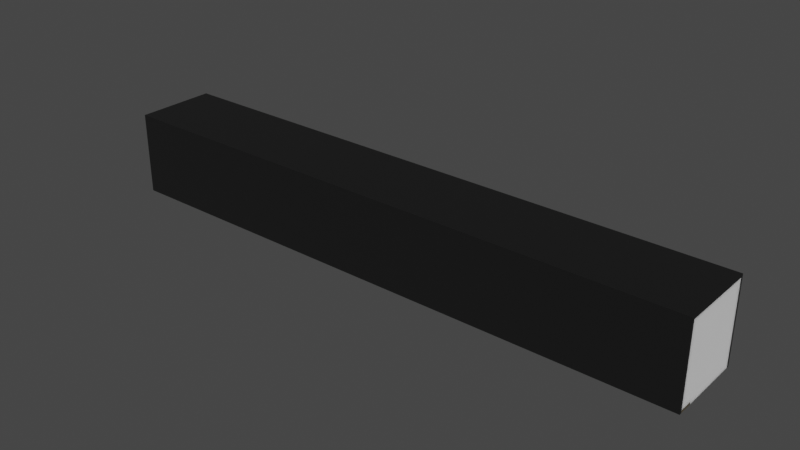 # Source: Antenna_ANT-LTE-CER-T.blend  (saved by Blender 4.1.23; exported with 4.5.12 LTS)
import bpy
from mathutils import Matrix  # noqa: F401  (used for matrix-valued properties, if any)

bpy.ops.wm.read_factory_settings(use_empty=True)
scene = bpy.context.scene
scene.name = 'Scene'

# ---- collections
col_collection = bpy.data.collections.new('Collection'); scene.collection.children.link(col_collection)

# ---- materials (node trees are filled in below, after node groups)
mat_ceramic_black = bpy.data.materials.new('ceramic_black')
mat_ceramic_black.preview_render_type = 'CUBE'
mat_ceramic_black.diffuse_color = (0.0, 0.0, 0.0, 1.0)
mat_ceramic_black.roughness = 0.9
mat_ceramic_white = bpy.data.materials.new('ceramic_white')
mat_ceramic_white.diffuse_color = (0.0, 0.0, 0.0, 1.0)
mat_ceramic_white.roughness = 0.9
mat_metal_goldpins_1 = bpy.data.materials.new('metal_goldpins_1')
mat_metal_goldpins_1.alpha_threshold = 0.0
mat_metal_goldpins_1.preview_render_type = 'CUBE'
mat_metal_goldpins_1.diffuse_color = (0.5, 0.4018, 0.08046, 1.0)
mat_metal_goldpins_1.specular_color = (0.01, 0.05, 0.01)
mat_metal_goldpins_1.roughness = 0.5

# ---- material node trees
mat_ceramic_black.use_nodes = True; mat_ceramic_black.node_tree.nodes.clear()
_N = mat_ceramic_black.node_tree.nodes; _L = mat_ceramic_black.node_tree.links
n0 = _N.new('ShaderNodeBsdfPrincipled'); n0.name = 'Principled BSDF'; n0.location = (10, 300)
n0.distribution = 'GGX'
n0.subsurface_method = 'RANDOM_WALK_SKIN'
n0.inputs[0].default_value = (0.0, 0.0, 0.0, 1.0)
n0.inputs[2].default_value = 0.9
n0.inputs[3].default_value = 1.45
n0.inputs[27].default_value = (0.0, 0.0, 0.0, 1.0)
n0.inputs[28].default_value = 1.0
n1 = _N.new('ShaderNodeOutputMaterial'); n1.name = 'Material Output'; n1.location = (340, 291)
_L.new(n0.outputs[0], n1.inputs[0])
n1.is_active_output = True
mat_ceramic_white.use_nodes = True; mat_ceramic_white.node_tree.nodes.clear()
_N = mat_ceramic_white.node_tree.nodes; _L = mat_ceramic_white.node_tree.links
n0 = _N.new('ShaderNodeBsdfPrincipled'); n0.name = 'Principled BSDF'; n0.location = (10, 300)
n0.distribution = 'GGX'
n0.subsurface_method = 'RANDOM_WALK_SKIN'
n0.inputs[2].default_value = 0.9
n0.inputs[3].default_value = 1.45
n0.inputs[8].default_value = 1.0
n0.inputs[9].default_value = (1.0, 1.0, 1.0)
n0.inputs[10].default_value = 0.5
n0.inputs[27].default_value = (0.0, 0.0, 0.0, 1.0)
n0.inputs[28].default_value = 1.0
n1 = _N.new('ShaderNodeOutputMaterial'); n1.name = 'Material Output'; n1.location = (300, 300)
_L.new(n0.outputs[0], n1.inputs[0])
n1.is_active_output = True
mat_metal_goldpins_1.use_nodes = True; mat_metal_goldpins_1.node_tree.nodes.clear()
_N = mat_metal_goldpins_1.node_tree.nodes; _L = mat_metal_goldpins_1.node_tree.links
n0 = _N.new('ShaderNodeOutputMaterial'); n0.name = 'Material Output'; n0.location = (398, 300)
n1 = _N.new('ShaderNodeBsdfPrincipled'); n1.name = 'Principled BSDF'; n1.location = (108, 300)
n1.distribution = 'GGX'
n1.subsurface_method = 'BURLEY'
n1.inputs[1].default_value = 1.0
n1.inputs[2].default_value = 0.1841
n1.inputs[3].default_value = 1.45
n1.inputs[8].default_value = 1.0
n1.inputs[10].default_value = 0.02727
n1.inputs[13].default_value = 0.475
n1.inputs[20].default_value = 0.2891
n1.inputs[24].default_value = 0.03545
n1.inputs[27].default_value = (0.0, 0.0, 0.0, 1.0)
n1.inputs[28].default_value = 1.0
n2 = _N.new('ShaderNodeValToRGB'); n2.name = 'ColorRamp'; n2.location = (-286, 264)
while len(n2.color_ramp.elements) > 1: n2.color_ramp.elements.remove(n2.color_ramp.elements[-1])
n2.color_ramp.elements[0].position = 0.3295; n2.color_ramp.elements[0].color = (0.9756, 0.7616, 0.4151, 1.0)
_e = n2.color_ramp.elements.new(0.8); _e.color = (0.2997, 0.2211, 0.05513, 1.0)
n3 = _N.new('ShaderNodeTexCoord'); n3.name = 'Texture Coordinate'; n3.location = (-1071, 295)
n4 = _N.new('ShaderNodeMapping'); n4.name = 'Mapping'; n4.location = (-783, 233)
n4.vector_type = 'VECTOR'
n4.inputs[3].default_value = (29.8, 40.0, 1.0)
n5 = _N.new('ShaderNodeTexNoise'); n5.name = 'Noise Texture'; n5.location = (-553, 188)
n5.inputs[3].default_value = 13.2
n5.inputs[4].default_value = 0.8833
n5.inputs[8].default_value = 4.0
n6 = _N.new('ShaderNodeMix'); n6.name = 'Mix'; n6.location = (-62, 180)
n6.data_type = 'RGBA'
n6.inputs[0].default_value = 0.02727
n6.inputs[7].default_value = (0.5518, 0.2626, 0.03915, 1.0)
_L.new(n1.outputs[0], n0.inputs[0])
_L.new(n4.outputs[0], n5.inputs[0])
_L.new(n3.outputs[0], n4.inputs[0])
_L.new(n5.outputs[0], n2.inputs[0])
_L.new(n2.outputs[0], n6.inputs[6])
_L.new(n6.outputs[2], n1.inputs[0])
n0.is_active_output = True

# ---- world
world_world = bpy.data.worlds.new('World'); scene.world = world_world
world_world.use_nodes = True; world_world.node_tree.nodes.clear()
_N = world_world.node_tree.nodes; _L = world_world.node_tree.links
n0 = _N.new('ShaderNodeOutputWorld'); n0.name = 'World Output'; n0.location = (300, 300)
n1 = _N.new('ShaderNodeBackground'); n1.name = 'Background'; n1.location = (10, 300)
n1.inputs[0].default_value = (0.05088, 0.05088, 0.05088, 1.0)
_L.new(n1.outputs[0], n0.inputs[0])
n0.is_active_output = True
world_world.color = (0.05088, 0.05088, 0.05088)
world_world.use_sun_shadow = False
world_world.sun_shadow_jitter_overblur = 0.0

# ---- meshes
me_unnamed_ant_lte_cer_t007__meshed = bpy.data.meshes.new('Unnamed-ANT-LTE-CER-T007 (Meshed)')
me_unnamed_ant_lte_cer_t007__meshed.from_pydata([(18.5, 0.0, 2.35), (18.5, 0.0, 2.5), (-18.5, 0.0, 2.5), (-18.5, 0.0, 2.35), (-18.5, 5.15, 2.5), (18.5, 5.15, 2.5), (18.5, 5.15, -2.5), (-18.5, 5.15, -2.5), (18.5, 0.0, -2.5), (-18.5, 0.0, -2.5), (18.5, 0.0, -2.35), (-18.5, 0.0, -2.35), (-18.5, 5.0, -2.35), (18.5, 5.0, -2.35), (18.5, 5.0, 2.35), (-18.5, 5.0, 2.35), (18.5, 0.15, 1.5), (18.5, 0.0, 1.5), (18.5, 0.15, 2.35), (-18.5, 0.15, 1.5), (-18.5, 0.0, 1.5), (-18.5, 0.15, 2.35), (16.45, 0.15, 2.35), (7.42, 0.15, 2.35), (16.45, 0.0, 2.35), (7.42, 0.0, 2.35), (6.22, 0.15, 2.35), (5.49, 0.15, 2.35), (6.22, 0.0, 2.35), (5.49, 0.0, 2.35), (4.29, 0.15, 2.35), (3.56, 0.0, 2.35), (4.29, 0.0, 2.35), (3.56, 0.15, 2.35), (2.36, 0.15, 2.35), (-16.45, 0.15, 2.35), (2.36, 0.0, 2.35), (-16.45, 0.0, 2.35), (-16.45, 0.0, 1.5), (2.36, 0.0, 1.5), (3.56, 0.0, 1.5), (4.29, 0.0, 1.5), (5.49, 0.0, 1.5), (6.22, 0.0, 1.5), (7.42, 0.0, 1.5), (16.45, 0.0, 1.5), (16.45, 0.15, 1.5), (6.22, 0.15, 1.5), (7.42, 0.15, 1.5), (2.36, 0.15, 1.5), (3.56, 0.15, 1.5), (-16.45, 0.15, 1.5), (5.49, 0.15, 1.5), (4.29, 0.15, 1.5)], [], [(5, 6, 7, 4), (13, 12, 15, 14), (11, 9, 8, 10), (15, 14, 0, 3), (16, 18, 0, 17), (30, 33, 31, 32), (33, 34, 36, 31), (23, 25, 24, 22), (2, 15, 3), (2, 4, 15), (11, 12, 9), (12, 7, 9), (4, 7, 15), (15, 7, 12), (14, 1, 0), (5, 1, 14), (13, 10, 8), (6, 13, 8), (6, 5, 14), (6, 14, 13), (11, 20, 19, 21, 15, 12), (18, 14, 22), (27, 29, 28, 26), (14, 23, 22), (14, 26, 23), (35, 37, 36, 34), (14, 27, 26), (26, 23, 48, 47), (31, 40, 50, 33), (35, 15, 21), (34, 15, 35), (14, 15, 27), (27, 15, 30), (30, 15, 33), (33, 15, 34), (17, 45, 46, 16), (16, 17, 10, 13, 14, 18), (44, 43, 47, 48), (25, 44, 48, 23), (43, 28, 26, 47), (45, 24, 22, 46), (41, 32, 30, 53), (37, 38, 51, 35), (40, 39, 49, 50), (34, 33, 50, 49), (18, 22, 24, 0), (38, 37, 3, 20), (51, 19, 20, 38), (42, 41, 53, 52), (29, 42, 52, 27), (23, 26, 28, 25), (8, 9, 7, 6), (44, 25, 28, 43), (21, 35, 51, 19), (35, 21, 3, 37), (0, 24, 45, 17), (40, 31, 36, 39), (39, 36, 34, 49), (27, 30, 32, 29), (46, 22, 18, 16), (13, 10, 11, 12), (38, 51, 19, 20), (32, 41, 42, 29), (21, 19, 20, 3), (52, 53, 30, 27), (5, 4, 2, 1), (2, 3, 0, 1), (38, 20, 11, 10, 17, 45, 24, 25, 44, 43, 28, 29, 42, 41, 32, 31, 40, 39, 36, 37)])
me_unnamed_ant_lte_cer_t007__meshed.polygons.foreach_set('material_index', [0, 0, 0, 0, 2, 0, 0, 0, 0, 0, 0, 0, 0, 0, 0, 0, 0, 0, 0, 0, 1, 0, 0, 0, 0, 0, 0, 0, 0, 0, 0, 0, 0, 0, 0, 1, 1, 0, 0, 0, 0, 0, 0, 0, 0, 0, 2, 0, 0, 0, 0, 0, 2, 0, 0, 2, 2, 0, 0, 0, 0, 0, 2, 2, 0, 0, 0, 1])
_k = set([(0, 1), (0, 3), (0, 14), (0, 17), (0, 18), (0, 24), (1, 2), (1, 5), (2, 3), (2, 4), (3, 15), (3, 20), (3, 21), (3, 37), (4, 5), (4, 7), (5, 6), (6, 7), (6, 8), (7, 9), (8, 9), (8, 10), (9, 11), (10, 11), (10, 13), (10, 17), (11, 12), (11, 20), (12, 13), (12, 15), (13, 14), (14, 15), (14, 18), (15, 21), (16, 17), (16, 18), (16, 46), (17, 45), (18, 22), (19, 20), (19, 21), (19, 51), (20, 38), (21, 35), (22, 24), (22, 46), (23, 25), (23, 26), (23, 48), (24, 25), (24, 45), (25, 28), (25, 44), (26, 28), (26, 47), (27, 29), (27, 30), (27, 52), (28, 29), (28, 43), (29, 32), (29, 42), (30, 32), (30, 53), (31, 32), (31, 33), (31, 36), (31, 40), (32, 41), (33, 34), (33, 50), (34, 36), (34, 49), (35, 37), (35, 51), (36, 37), (36, 39), (37, 38), (38, 51), (39, 40), (39, 49), (40, 50), (41, 42), (41, 53), (42, 52), (43, 44), (43, 47), (44, 48), (45, 46), (47, 48), (49, 50), (52, 53)])
me_unnamed_ant_lte_cer_t007__meshed.attributes.new('sharp_edge', 'BOOLEAN', 'EDGE').data.foreach_set('value', [ (min(e.vertices), max(e.vertices)) in _k for e in me_unnamed_ant_lte_cer_t007__meshed.edges])
me_unnamed_ant_lte_cer_t007__meshed.materials.append(mat_ceramic_black)
me_unnamed_ant_lte_cer_t007__meshed.materials.append(mat_ceramic_white)
me_unnamed_ant_lte_cer_t007__meshed.materials.append(mat_metal_goldpins_1)
me_unnamed_ant_lte_cer_t007__meshed.update()
me_unnamed_ant_lte_cer_t007__meshed.normals_split_custom_set([tuple(v) for v in zip(*[iter([0.0, 1.0, 0.0, 0.0, 1.0, 0.0, 0.0, 1.0, 0.0, 0.0, 1.0, 0.0, 0.0, 1.0, 0.0, 0.0, 1.0, 0.0, 0.0, 1.0, 0.0, 0.0, 1.0, 0.0, 0.0, -1.0, 0.0, 0.0, -1.0, 0.0, 0.0, -1.0, 0.0, 0.0, -1.0, 0.0, 0.0, 0.0, -1.0, 0.0, 0.0, -1.0, 0.0, 0.0, -1.0, 0.0, 0.0, -1.0, 1.0, 0.0, 0.0, 1.0, 0.0, 0.0, 1.0, 0.0, 0.0, 1.0, 0.0, 0.0, 0.0, 0.0, 1.0, 0.0, 0.0, 1.0, 0.0, 0.0, 1.0, 0.0, 0.0, 1.0, 0.0, 0.0, 1.0, 0.0, 0.0, 1.0, 0.0, 0.0, 1.0, 0.0, 0.0, 1.0, 0.0, 0.0, 1.0, 0.0, 0.0, 1.0, 0.0, 0.0, 1.0, 0.0, 0.0, 1.0, -1.0, 0.0, 0.0, -1.0, 0.0, 0.0, -1.0, 0.0, 0.0, -1.0, 0.0, 0.0, -1.0, 0.0, 0.0, -1.0, 0.0, 0.0, -1.0, 0.0, 0.0, -1.0, 0.0, 0.0, -1.0, 0.0, 0.0, -1.0, 0.0, 0.0, -1.0, 0.0, 0.0, -1.0, 0.0, 0.0, -1.0, 0.0, 0.0, -1.0, 0.0, 0.0, -1.0, 0.0, 0.0, -1.0, 6.764e-07, 0.0, -1.0, 6.764e-07, 0.0, -1.0, 6.764e-07, 0.0, 1.0, 0.0, 0.0, 1.0, 0.0, 0.0, 1.0, 0.0, 0.0, 1.0, 0.0, 0.0, 1.0, 0.0, 0.0, 1.0, 0.0, 0.0, 1.0, 0.0, 0.0, 1.0, 0.0, 0.0, 1.0, 0.0, 0.0, 1.0, 0.0, 0.0, 1.0, 0.0, 0.0, 1.0, 0.0, 0.0, 1.0, 6.358e-07, 0.0, 1.0, 6.358e-07, 0.0, 1.0, 6.358e-07, 0.0, 1.0, 0.0, 0.0, 1.0, 0.0, 0.0, 1.0, 0.0, 0.0, -1.0, 0.0, 0.0, -1.0, 0.0, 0.0, -1.0, 0.0, 0.0, -1.0, 0.0, 0.0, -1.0, 0.0, 0.0, -1.0, 0.0, 0.0, 0.0, 0.0, 1.0, 0.0, 0.0, 1.0, 0.0, 0.0, 1.0, 0.0, 0.0, 1.0, 0.0, 0.0, 1.0, 0.0, 0.0, 1.0, 0.0, 0.0, 1.0, 0.0, 0.0, 1.0, 0.0, 0.0, 1.0, 0.0, 0.0, 1.0, 0.0, 0.0, 1.0, 0.0, 0.0, 1.0, 0.0, 0.0, 1.0, 0.0, 0.0, 1.0, 0.0, 0.0, 1.0, 0.0, 0.0, 1.0, 0.0, 0.0, 1.0, 0.0, 0.0, 1.0, 0.0, 0.0, 1.0, 0.0, 0.0, 1.0, 0.0, 1.0, 0.0, 0.0, 1.0, 0.0, 0.0, 1.0, 0.0, 0.0, 1.0, 0.0, 1.0, 0.0, 0.0, 1.0, 0.0, 0.0, 1.0, 0.0, 0.0, 1.0, 0.0, 0.0, 0.0, 0.0, 1.0, 0.0, 0.0, 1.0, 0.0, 0.0, 1.0, 0.0, 0.0, 1.0, 0.0, 0.0, 1.0, 0.0, 0.0, 1.0, 0.0, 0.0, 1.0, 0.0, 0.0, 1.0, 0.0, 0.0, 1.0, 0.0, 0.0, 1.0, 0.0, 0.0, 1.0, 0.0, 0.0, 1.0, 0.0, 0.0, 1.0, 0.0, 0.0, 1.0, 0.0, 0.0, 1.0, 0.0, 0.0, 1.0, 0.0, 0.0, 1.0, 0.0, 0.0, 1.0, 0.0, 0.0, -1.0, 0.0, 0.0, -1.0, 0.0, 0.0, -1.0, 0.0, 0.0, -1.0, 1.0, 0.0, 0.0, 1.0, 0.0, 0.0, 1.0, 0.0, 0.0, 1.0, 0.0, 0.0, 1.0, 0.0, 0.0, 1.0, 0.0, 0.0, 0.0, 0.0, -1.0, 0.0, 0.0, -1.0, 0.0, 0.0, -1.0, 0.0, 0.0, -1.0, 1.0, 0.0, 0.0, 1.0, 0.0, 0.0, 1.0, 0.0, 0.0, 1.0, 0.0, 0.0, -1.0, 0.0, 0.0, -1.0, 0.0, 0.0, -1.0, 0.0, 0.0, -1.0, 0.0, 0.0, -1.0, 0.0, 0.0, -1.0, 0.0, 0.0, -1.0, 0.0, 0.0, -1.0, 0.0, 0.0, -1.0, 0.0, 0.0, -1.0, 0.0, 0.0, -1.0, 0.0, 0.0, -1.0, 0.0, 0.0, 1.0, 0.0, 0.0, 1.0, 0.0, 0.0, 1.0, 0.0, 0.0, 1.0, 0.0, 0.0, 0.0, 0.0, -1.0, 0.0, 0.0, -1.0, 0.0, 0.0, -1.0, 0.0, 0.0, -1.0, 0.0, 1.0, 0.0, 0.0, 1.0, 0.0, 0.0, 1.0, 0.0, 0.0, 1.0, 0.0, 0.0, 0.0, 1.0, 0.0, 0.0, 1.0, 0.0, 0.0, 1.0, 0.0, 0.0, 1.0, 0.0, -1.0, 0.0, 0.0, -1.0, 0.0, 0.0, -1.0, 0.0, 0.0, -1.0, 0.0, 0.0, 0.0, 1.0, 0.0, 0.0, 1.0, 0.0, 0.0, 1.0, 0.0, 0.0, 1.0, 0.0, 0.0, -1.0, 0.0, 0.0, -1.0, 0.0, 0.0, -1.0, 0.0, 0.0, -1.0, 1.0, 0.0, 0.0, 1.0, 0.0, 0.0, 1.0, 0.0, 0.0, 1.0, 0.0, 0.0, 0.0, 0.0, 1.0, 0.0, 0.0, 1.0, 0.0, 0.0, 1.0, 0.0, 0.0, 1.0, 0.0, 0.0, -1.0, 0.0, 0.0, -1.0, 0.0, 0.0, -1.0, 0.0, 0.0, -1.0, 0.0, -1.0, 0.0, 0.0, -1.0, 0.0, 0.0, -1.0, 0.0, 0.0, -1.0, 0.0, 0.0, 1.0, 0.0, 0.0, 1.0, 0.0, 0.0, 1.0, 0.0, 0.0, 1.0, 0.0, 0.0, 0.0, 1.0, 0.0, 0.0, 1.0, 0.0, 0.0, 1.0, 0.0, 0.0, 1.0, 0.0, -1.0, 0.0, 0.0, -1.0, 0.0, 0.0, -1.0, 0.0, 0.0, -1.0, 0.0, 0.0, -1.0, 0.0, 0.0, -1.0, 0.0, 0.0, -1.0, 0.0, 0.0, -1.0, 0.0, -1.0, 0.0, 0.0, -1.0, 0.0, 0.0, -1.0, 0.0, 0.0, -1.0, 0.0, 0.0, 0.0, 0.0, 1.0, 0.0, 0.0, 1.0, 0.0, 0.0, 1.0, 0.0, 0.0, 1.0, 0.0, 1.0, 0.0, 0.0, 1.0, 0.0, 0.0, 1.0, 0.0, 0.0, 1.0, 0.0, 0.0, 0.0, -1.0, 0.0, 0.0, -1.0, 0.0, 0.0, -1.0, 0.0, 0.0, -1.0, 0.0, 0.0, 1.0, 0.0, 0.0, 1.0, 0.0, 0.0, 1.0, 0.0, 0.0, 1.0, 0.0, -1.0, 0.0, 0.0, -1.0, 0.0, 0.0, -1.0, 0.0, 0.0, -1.0, 0.0, -1.0, 0.0, 0.0, -1.0, 0.0, 0.0, -1.0, 0.0, 0.0, -1.0, 0.0, 0.0, 0.0, 1.0, 0.0, 0.0, 1.0, 0.0, 0.0, 1.0, 0.0, 0.0, 1.0, 0.0, 0.0, 0.0, 1.0, 0.0, 0.0, 1.0, 0.0, 0.0, 1.0, 0.0, 0.0, 1.0, 0.0, -1.0, 0.0, 0.0, -1.0, 0.0, 0.0, -1.0, 0.0, 0.0, -1.0, 0.0, 0.0, -1.0, 0.0, 0.0, -1.0, 0.0, 0.0, -1.0, 0.0, 0.0, -1.0, 0.0, 0.0, -1.0, 0.0, 0.0, -1.0, 0.0, 0.0, -1.0, 0.0, 0.0, -1.0, 0.0, 0.0, -1.0, 0.0, 0.0, -1.0, 0.0, 0.0, -1.0, 0.0, 0.0, -1.0, 0.0, 0.0, -1.0, 0.0, 0.0, -1.0, 0.0, 0.0, -1.0, 0.0, 0.0, -1.0, 0.0, 0.0, -1.0, 0.0, 0.0, -1.0, 0.0, 0.0, -1.0, 0.0, 0.0, -1.0, 0.0])] * 3)])

# ---- objects
ob_unnamed_ant_lte_cer_t007__meshed = bpy.data.objects.new('Unnamed-ANT-LTE-CER-T007 (Meshed)', me_unnamed_ant_lte_cer_t007__meshed)

# ---- transforms, parenting, visibility, modifiers, constraints
ob_unnamed_ant_lte_cer_t007__meshed.location = (0.0, 0.0, 0.0)
ob_unnamed_ant_lte_cer_t007__meshed.rotation_euler = (1.571, 0.0, 0.0)

# ---- collection membership
col_collection.objects.link(ob_unnamed_ant_lte_cer_t007__meshed)

# ---- scene / render settings (as saved in the file)
scene.frame_start = 1; scene.frame_end = 250; scene.frame_set(1)
scene.render.engine = 'CYCLES'
scene.cycles.use_denoising = False
scene.cycles.samples = 128
scene.cycles.sampling_pattern = 'TABULATED_SOBOL'
scene.cycles.use_adaptive_sampling = False
scene.cycles.use_light_tree = False
scene.eevee.ray_tracing_options.trace_max_roughness = 0.0
scene.view_settings.view_transform = 'Filmic'
bpy.context.view_layer.update()

# ---- added for rendering (the .blend has no active camera and no usable light): camera, sun
cam_auto = bpy.data.cameras.new('AutoCamera')
cam_auto.lens = 50.0
cam_auto.sensor_width = 36.0
cam_auto.clip_end = 1000.0
ob_auto_camera = bpy.data.objects.new('AutoCamera', cam_auto)
scene.collection.objects.link(ob_auto_camera)
ob_auto_camera.location = (34.8715, -41.8459, 30.4722)
ob_auto_camera.rotation_euler = (1.09748, -7.21219e-08, 0.694738)
scene.camera = ob_auto_camera
light_auto_sun = bpy.data.lights.new('AutoSun', 'SUN')
light_auto_sun.energy = 3.0
light_auto_sun.angle = 0.0523599
ob_auto_sun = bpy.data.objects.new('AutoSun', light_auto_sun)
scene.collection.objects.link(ob_auto_sun)
ob_auto_sun.rotation_euler = (0.872665, 0.174533, 0.523599)
bpy.context.view_layer.update()
